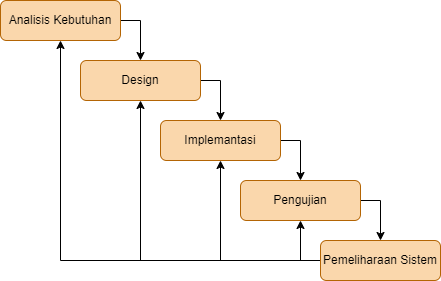

The diagram above was exported from draw.io. Its source (the exported page's mxGraphModel, read from the mxfile embedded in the PNG):
<mxGraphModel dx="904" dy="412" grid="1" gridSize="10" guides="1" tooltips="1" connect="1" arrows="1" fold="1" page="1" pageScale="1" pageWidth="850" pageHeight="1100" math="0" shadow="0">
  <root>
    <mxCell id="0" />
    <mxCell id="1" parent="0" />
    <mxCell id="iu0NJ4z3EjtFhE0iqlwp-6" style="edgeStyle=orthogonalEdgeStyle;rounded=0;orthogonalLoop=1;jettySize=auto;html=1;" edge="1" parent="1" source="iu0NJ4z3EjtFhE0iqlwp-1" target="iu0NJ4z3EjtFhE0iqlwp-2">
      <mxGeometry relative="1" as="geometry">
        <Array as="points">
          <mxPoint x="460" y="100" />
        </Array>
      </mxGeometry>
    </mxCell>
    <mxCell id="iu0NJ4z3EjtFhE0iqlwp-1" value="Analisis Kebutuhan" style="rounded=1;whiteSpace=wrap;html=1;fillColor=#fad7ac;strokeColor=#b46504;" vertex="1" parent="1">
      <mxGeometry x="320" y="80" width="120" height="40" as="geometry" />
    </mxCell>
    <mxCell id="iu0NJ4z3EjtFhE0iqlwp-8" style="edgeStyle=orthogonalEdgeStyle;rounded=0;orthogonalLoop=1;jettySize=auto;html=1;entryX=0.5;entryY=0;entryDx=0;entryDy=0;" edge="1" parent="1" source="iu0NJ4z3EjtFhE0iqlwp-2" target="iu0NJ4z3EjtFhE0iqlwp-3">
      <mxGeometry relative="1" as="geometry">
        <Array as="points">
          <mxPoint x="540" y="160" />
        </Array>
      </mxGeometry>
    </mxCell>
    <mxCell id="iu0NJ4z3EjtFhE0iqlwp-2" value="Design" style="rounded=1;whiteSpace=wrap;html=1;fillColor=#fad7ac;strokeColor=#b46504;" vertex="1" parent="1">
      <mxGeometry x="400" y="140" width="120" height="40" as="geometry" />
    </mxCell>
    <mxCell id="iu0NJ4z3EjtFhE0iqlwp-9" style="edgeStyle=orthogonalEdgeStyle;rounded=0;orthogonalLoop=1;jettySize=auto;html=1;" edge="1" parent="1" source="iu0NJ4z3EjtFhE0iqlwp-3" target="iu0NJ4z3EjtFhE0iqlwp-4">
      <mxGeometry relative="1" as="geometry">
        <Array as="points">
          <mxPoint x="620" y="220" />
        </Array>
      </mxGeometry>
    </mxCell>
    <mxCell id="iu0NJ4z3EjtFhE0iqlwp-3" value="Implemantasi" style="rounded=1;whiteSpace=wrap;html=1;fillColor=#fad7ac;strokeColor=#b46504;" vertex="1" parent="1">
      <mxGeometry x="480" y="200" width="120" height="40" as="geometry" />
    </mxCell>
    <mxCell id="iu0NJ4z3EjtFhE0iqlwp-10" style="edgeStyle=orthogonalEdgeStyle;rounded=0;orthogonalLoop=1;jettySize=auto;html=1;entryX=0.5;entryY=0;entryDx=0;entryDy=0;" edge="1" parent="1" source="iu0NJ4z3EjtFhE0iqlwp-4" target="iu0NJ4z3EjtFhE0iqlwp-5">
      <mxGeometry relative="1" as="geometry">
        <Array as="points">
          <mxPoint x="700" y="280" />
        </Array>
      </mxGeometry>
    </mxCell>
    <mxCell id="iu0NJ4z3EjtFhE0iqlwp-4" value="Pengujian" style="rounded=1;whiteSpace=wrap;html=1;fillColor=#fad7ac;strokeColor=#b46504;" vertex="1" parent="1">
      <mxGeometry x="560" y="260" width="120" height="40" as="geometry" />
    </mxCell>
    <mxCell id="iu0NJ4z3EjtFhE0iqlwp-11" style="edgeStyle=orthogonalEdgeStyle;rounded=0;orthogonalLoop=1;jettySize=auto;html=1;entryX=0.5;entryY=1;entryDx=0;entryDy=0;" edge="1" parent="1" source="iu0NJ4z3EjtFhE0iqlwp-5" target="iu0NJ4z3EjtFhE0iqlwp-1">
      <mxGeometry relative="1" as="geometry" />
    </mxCell>
    <mxCell id="iu0NJ4z3EjtFhE0iqlwp-5" value="Pemeliharaan Sistem" style="rounded=1;whiteSpace=wrap;html=1;fillColor=#fad7ac;strokeColor=#b46504;" vertex="1" parent="1">
      <mxGeometry x="640" y="320" width="120" height="40" as="geometry" />
    </mxCell>
    <mxCell id="iu0NJ4z3EjtFhE0iqlwp-12" value="" style="endArrow=classic;html=1;rounded=0;entryX=0.5;entryY=1;entryDx=0;entryDy=0;" edge="1" parent="1" target="iu0NJ4z3EjtFhE0iqlwp-2">
      <mxGeometry width="50" height="50" relative="1" as="geometry">
        <mxPoint x="460" y="340" as="sourcePoint" />
        <mxPoint x="670" y="220" as="targetPoint" />
      </mxGeometry>
    </mxCell>
    <mxCell id="iu0NJ4z3EjtFhE0iqlwp-13" value="" style="endArrow=classic;html=1;rounded=0;entryX=0.5;entryY=1;entryDx=0;entryDy=0;" edge="1" parent="1" target="iu0NJ4z3EjtFhE0iqlwp-3">
      <mxGeometry width="50" height="50" relative="1" as="geometry">
        <mxPoint x="540" y="340" as="sourcePoint" />
        <mxPoint x="470" y="190" as="targetPoint" />
      </mxGeometry>
    </mxCell>
    <mxCell id="iu0NJ4z3EjtFhE0iqlwp-15" value="" style="endArrow=classic;html=1;rounded=0;entryX=0.5;entryY=1;entryDx=0;entryDy=0;" edge="1" parent="1" target="iu0NJ4z3EjtFhE0iqlwp-4">
      <mxGeometry width="50" height="50" relative="1" as="geometry">
        <mxPoint x="620" y="340" as="sourcePoint" />
        <mxPoint x="550" y="250" as="targetPoint" />
      </mxGeometry>
    </mxCell>
  </root>
</mxGraphModel>